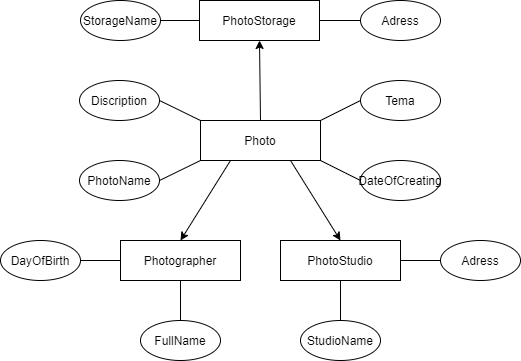

The diagram above was exported from draw.io. Its source (the exported page's mxGraphModel, read from the mxfile embedded in the PNG):
<mxGraphModel dx="1237" dy="548" grid="1" gridSize="10" guides="1" tooltips="1" connect="1" arrows="1" fold="1" page="1" pageScale="1" pageWidth="827" pageHeight="1169" math="0" shadow="0">
  <root>
    <mxCell id="G4ooZhliajUNMpGhNQdh-0" />
    <mxCell id="G4ooZhliajUNMpGhNQdh-1" parent="G4ooZhliajUNMpGhNQdh-0" />
    <mxCell id="G4ooZhliajUNMpGhNQdh-2" value="PhotoStorage" style="rounded=0;whiteSpace=wrap;html=1;" parent="G4ooZhliajUNMpGhNQdh-1" vertex="1">
      <mxGeometry x="319" y="80" width="120" height="40" as="geometry" />
    </mxCell>
    <mxCell id="G4ooZhliajUNMpGhNQdh-3" value="Photo" style="rounded=0;whiteSpace=wrap;html=1;" parent="G4ooZhliajUNMpGhNQdh-1" vertex="1">
      <mxGeometry x="320" y="200" width="120" height="40" as="geometry" />
    </mxCell>
    <mxCell id="G4ooZhliajUNMpGhNQdh-4" value="StorageName" style="ellipse;whiteSpace=wrap;html=1;" parent="G4ooZhliajUNMpGhNQdh-1" vertex="1">
      <mxGeometry x="200" y="80" width="80" height="40" as="geometry" />
    </mxCell>
    <mxCell id="G4ooZhliajUNMpGhNQdh-5" value="" style="endArrow=none;html=1;exitX=0;exitY=0.5;exitDx=0;exitDy=0;entryX=1;entryY=0.5;entryDx=0;entryDy=0;" parent="G4ooZhliajUNMpGhNQdh-1" source="G4ooZhliajUNMpGhNQdh-2" target="G4ooZhliajUNMpGhNQdh-4" edge="1">
      <mxGeometry width="50" height="50" relative="1" as="geometry">
        <mxPoint x="319" y="140" as="sourcePoint" />
        <mxPoint x="200" y="30" as="targetPoint" />
      </mxGeometry>
    </mxCell>
    <mxCell id="G4ooZhliajUNMpGhNQdh-6" value="Adress" style="ellipse;whiteSpace=wrap;html=1;" parent="G4ooZhliajUNMpGhNQdh-1" vertex="1">
      <mxGeometry x="480" y="80" width="80" height="40" as="geometry" />
    </mxCell>
    <mxCell id="G4ooZhliajUNMpGhNQdh-7" value="" style="endArrow=none;html=1;exitX=1;exitY=0.5;exitDx=0;exitDy=0;entryX=0;entryY=0.5;entryDx=0;entryDy=0;" parent="G4ooZhliajUNMpGhNQdh-1" source="G4ooZhliajUNMpGhNQdh-2" target="G4ooZhliajUNMpGhNQdh-6" edge="1">
      <mxGeometry width="50" height="50" relative="1" as="geometry">
        <mxPoint x="606" y="100" as="sourcePoint" />
        <mxPoint x="480" y="30" as="targetPoint" />
      </mxGeometry>
    </mxCell>
    <mxCell id="G4ooZhliajUNMpGhNQdh-8" value="PhotoName" style="ellipse;whiteSpace=wrap;html=1;" parent="G4ooZhliajUNMpGhNQdh-1" vertex="1">
      <mxGeometry x="199" y="240" width="80" height="40" as="geometry" />
    </mxCell>
    <mxCell id="G4ooZhliajUNMpGhNQdh-9" value="" style="endArrow=none;html=1;entryX=1;entryY=0.5;entryDx=0;entryDy=0;exitX=0;exitY=1;exitDx=0;exitDy=0;" parent="G4ooZhliajUNMpGhNQdh-1" source="G4ooZhliajUNMpGhNQdh-3" target="G4ooZhliajUNMpGhNQdh-8" edge="1">
      <mxGeometry width="50" height="50" relative="1" as="geometry">
        <mxPoint x="380" y="240" as="sourcePoint" />
        <mxPoint x="334" y="90" as="targetPoint" />
      </mxGeometry>
    </mxCell>
    <mxCell id="G4ooZhliajUNMpGhNQdh-10" value="Tema" style="ellipse;whiteSpace=wrap;html=1;" parent="G4ooZhliajUNMpGhNQdh-1" vertex="1">
      <mxGeometry x="480" y="160" width="80" height="40" as="geometry" />
    </mxCell>
    <mxCell id="G4ooZhliajUNMpGhNQdh-11" value="" style="endArrow=none;html=1;entryX=0;entryY=0.5;entryDx=0;entryDy=0;exitX=1;exitY=0;exitDx=0;exitDy=0;" parent="G4ooZhliajUNMpGhNQdh-1" source="G4ooZhliajUNMpGhNQdh-3" target="G4ooZhliajUNMpGhNQdh-10" edge="1">
      <mxGeometry width="50" height="50" relative="1" as="geometry">
        <mxPoint x="440" y="220" as="sourcePoint" />
        <mxPoint x="374" y="260" as="targetPoint" />
      </mxGeometry>
    </mxCell>
    <mxCell id="G4ooZhliajUNMpGhNQdh-12" value="Discription" style="ellipse;whiteSpace=wrap;html=1;" parent="G4ooZhliajUNMpGhNQdh-1" vertex="1">
      <mxGeometry x="199" y="160" width="80" height="40" as="geometry" />
    </mxCell>
    <mxCell id="G4ooZhliajUNMpGhNQdh-13" value="" style="endArrow=none;html=1;rounded=0;exitX=1;exitY=0.5;exitDx=0;exitDy=0;entryX=0;entryY=0;entryDx=0;entryDy=0;" parent="G4ooZhliajUNMpGhNQdh-1" source="G4ooZhliajUNMpGhNQdh-12" target="G4ooZhliajUNMpGhNQdh-3" edge="1">
      <mxGeometry width="50" height="50" relative="1" as="geometry">
        <mxPoint x="130" y="290" as="sourcePoint" />
        <mxPoint x="180" y="240" as="targetPoint" />
      </mxGeometry>
    </mxCell>
    <mxCell id="G4ooZhliajUNMpGhNQdh-14" value="PhotoStudio" style="rounded=0;whiteSpace=wrap;html=1;" parent="G4ooZhliajUNMpGhNQdh-1" vertex="1">
      <mxGeometry x="400" y="320" width="120" height="40" as="geometry" />
    </mxCell>
    <mxCell id="G4ooZhliajUNMpGhNQdh-15" value="StudioName" style="ellipse;whiteSpace=wrap;html=1;" parent="G4ooZhliajUNMpGhNQdh-1" vertex="1">
      <mxGeometry x="420" y="400" width="80" height="40" as="geometry" />
    </mxCell>
    <mxCell id="G4ooZhliajUNMpGhNQdh-16" value="" style="endArrow=none;html=1;rounded=0;entryX=0.5;entryY=1;entryDx=0;entryDy=0;exitX=0.5;exitY=0;exitDx=0;exitDy=0;" parent="G4ooZhliajUNMpGhNQdh-1" source="G4ooZhliajUNMpGhNQdh-15" target="G4ooZhliajUNMpGhNQdh-14" edge="1">
      <mxGeometry width="50" height="50" relative="1" as="geometry">
        <mxPoint x="480" y="390" as="sourcePoint" />
        <mxPoint x="560" y="450" as="targetPoint" />
      </mxGeometry>
    </mxCell>
    <mxCell id="G4ooZhliajUNMpGhNQdh-17" value="" style="endArrow=classic;html=1;rounded=0;exitX=0.25;exitY=1;exitDx=0;exitDy=0;entryX=0.5;entryY=0;entryDx=0;entryDy=0;" parent="G4ooZhliajUNMpGhNQdh-1" source="G4ooZhliajUNMpGhNQdh-3" target="G4ooZhliajUNMpGhNQdh-20" edge="1">
      <mxGeometry width="50" height="50" relative="1" as="geometry">
        <mxPoint x="600" y="420" as="sourcePoint" />
        <mxPoint x="650" y="370" as="targetPoint" />
      </mxGeometry>
    </mxCell>
    <mxCell id="G4ooZhliajUNMpGhNQdh-18" value="Adress" style="ellipse;whiteSpace=wrap;html=1;" parent="G4ooZhliajUNMpGhNQdh-1" vertex="1">
      <mxGeometry x="560" y="320" width="80" height="40" as="geometry" />
    </mxCell>
    <mxCell id="G4ooZhliajUNMpGhNQdh-19" value="" style="endArrow=none;html=1;rounded=0;exitX=0;exitY=0.5;exitDx=0;exitDy=0;entryX=1;entryY=0.5;entryDx=0;entryDy=0;" parent="G4ooZhliajUNMpGhNQdh-1" source="G4ooZhliajUNMpGhNQdh-18" target="G4ooZhliajUNMpGhNQdh-14" edge="1">
      <mxGeometry width="50" height="50" relative="1" as="geometry">
        <mxPoint x="418.28427124746213" y="284.14213562373106" as="sourcePoint" />
        <mxPoint x="460" y="330" as="targetPoint" />
      </mxGeometry>
    </mxCell>
    <mxCell id="G4ooZhliajUNMpGhNQdh-20" value="Photographer" style="rounded=0;whiteSpace=wrap;html=1;" parent="G4ooZhliajUNMpGhNQdh-1" vertex="1">
      <mxGeometry x="240" y="320" width="120" height="40" as="geometry" />
    </mxCell>
    <mxCell id="G4ooZhliajUNMpGhNQdh-21" value="FullName" style="ellipse;whiteSpace=wrap;html=1;" parent="G4ooZhliajUNMpGhNQdh-1" vertex="1">
      <mxGeometry x="260" y="400" width="80" height="40" as="geometry" />
    </mxCell>
    <mxCell id="G4ooZhliajUNMpGhNQdh-22" value="" style="endArrow=none;html=1;rounded=0;exitX=0.5;exitY=0;exitDx=0;exitDy=0;entryX=0.5;entryY=1;entryDx=0;entryDy=0;" parent="G4ooZhliajUNMpGhNQdh-1" source="G4ooZhliajUNMpGhNQdh-21" target="G4ooZhliajUNMpGhNQdh-20" edge="1">
      <mxGeometry width="50" height="50" relative="1" as="geometry">
        <mxPoint x="381" y="490" as="sourcePoint" />
        <mxPoint x="431" y="440" as="targetPoint" />
      </mxGeometry>
    </mxCell>
    <mxCell id="G4ooZhliajUNMpGhNQdh-23" value="DayOfBirth" style="ellipse;whiteSpace=wrap;html=1;" parent="G4ooZhliajUNMpGhNQdh-1" vertex="1">
      <mxGeometry x="120" y="320" width="80" height="40" as="geometry" />
    </mxCell>
    <mxCell id="G4ooZhliajUNMpGhNQdh-24" value="" style="endArrow=none;html=1;rounded=0;entryX=0;entryY=0.5;entryDx=0;entryDy=0;" parent="G4ooZhliajUNMpGhNQdh-1" target="G4ooZhliajUNMpGhNQdh-20" edge="1">
      <mxGeometry width="50" height="50" relative="1" as="geometry">
        <mxPoint x="200" y="340" as="sourcePoint" />
        <mxPoint x="331" y="320" as="targetPoint" />
      </mxGeometry>
    </mxCell>
    <mxCell id="G4ooZhliajUNMpGhNQdh-25" value="" style="endArrow=classic;html=1;rounded=0;exitX=0.5;exitY=0;exitDx=0;exitDy=0;entryX=0.5;entryY=1;entryDx=0;entryDy=0;" parent="G4ooZhliajUNMpGhNQdh-1" source="G4ooZhliajUNMpGhNQdh-3" target="G4ooZhliajUNMpGhNQdh-2" edge="1">
      <mxGeometry width="50" height="50" relative="1" as="geometry">
        <mxPoint x="180" y="210" as="sourcePoint" />
        <mxPoint x="230" y="160" as="targetPoint" />
      </mxGeometry>
    </mxCell>
    <mxCell id="G4ooZhliajUNMpGhNQdh-26" value="" style="endArrow=classic;html=1;rounded=0;exitX=0.75;exitY=1;exitDx=0;exitDy=0;entryX=0.5;entryY=0;entryDx=0;entryDy=0;" parent="G4ooZhliajUNMpGhNQdh-1" source="G4ooZhliajUNMpGhNQdh-3" target="G4ooZhliajUNMpGhNQdh-14" edge="1">
      <mxGeometry width="50" height="50" relative="1" as="geometry">
        <mxPoint x="300" y="350" as="sourcePoint" />
        <mxPoint x="380" y="310" as="targetPoint" />
      </mxGeometry>
    </mxCell>
    <mxCell id="G4ooZhliajUNMpGhNQdh-27" value="DateOfCreating" style="ellipse;whiteSpace=wrap;html=1;" parent="G4ooZhliajUNMpGhNQdh-1" vertex="1">
      <mxGeometry x="480" y="240" width="80" height="40" as="geometry" />
    </mxCell>
    <mxCell id="G4ooZhliajUNMpGhNQdh-28" value="" style="endArrow=none;html=1;rounded=0;exitX=1;exitY=1;exitDx=0;exitDy=0;entryX=0;entryY=0.5;entryDx=0;entryDy=0;" parent="G4ooZhliajUNMpGhNQdh-1" source="G4ooZhliajUNMpGhNQdh-3" target="G4ooZhliajUNMpGhNQdh-27" edge="1">
      <mxGeometry width="50" height="50" relative="1" as="geometry">
        <mxPoint x="630" y="250" as="sourcePoint" />
        <mxPoint x="680" y="200" as="targetPoint" />
      </mxGeometry>
    </mxCell>
  </root>
</mxGraphModel>